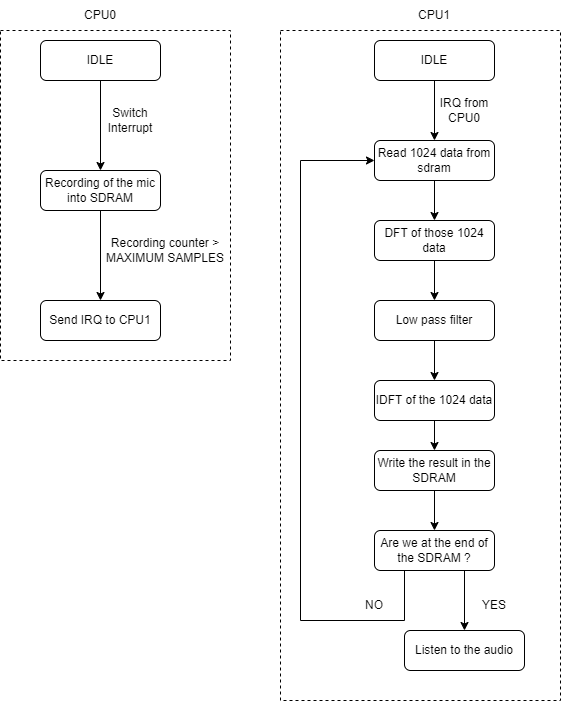

The diagram above was exported from draw.io. Its source (the exported page's mxGraphModel, read from the mxfile embedded in the PNG):
<mxGraphModel dx="1434" dy="764" grid="1" gridSize="10" guides="1" tooltips="1" connect="1" arrows="1" fold="1" page="1" pageScale="1" pageWidth="827" pageHeight="1169" math="0" shadow="0">
  <root>
    <mxCell id="0" />
    <mxCell id="1" parent="0" />
    <mxCell id="TAIXwKX7po-QMm4f7SPA-32" value="" style="rounded=0;whiteSpace=wrap;html=1;fillColor=none;dashed=1;" vertex="1" parent="1">
      <mxGeometry x="320" y="150" width="280" height="670" as="geometry" />
    </mxCell>
    <mxCell id="TAIXwKX7po-QMm4f7SPA-33" value="" style="rounded=0;whiteSpace=wrap;html=1;fillColor=none;dashed=1;" vertex="1" parent="1">
      <mxGeometry x="40" y="150" width="230" height="330" as="geometry" />
    </mxCell>
    <mxCell id="TAIXwKX7po-QMm4f7SPA-3" value="" style="edgeStyle=orthogonalEdgeStyle;rounded=0;orthogonalLoop=1;jettySize=auto;html=1;" edge="1" parent="1" source="TAIXwKX7po-QMm4f7SPA-1" target="TAIXwKX7po-QMm4f7SPA-2">
      <mxGeometry relative="1" as="geometry" />
    </mxCell>
    <mxCell id="TAIXwKX7po-QMm4f7SPA-1" value="IDLE" style="rounded=1;whiteSpace=wrap;html=1;" vertex="1" parent="1">
      <mxGeometry x="80" y="160" width="120" height="40" as="geometry" />
    </mxCell>
    <mxCell id="TAIXwKX7po-QMm4f7SPA-7" value="" style="edgeStyle=orthogonalEdgeStyle;rounded=0;orthogonalLoop=1;jettySize=auto;html=1;" edge="1" parent="1" source="TAIXwKX7po-QMm4f7SPA-2" target="TAIXwKX7po-QMm4f7SPA-6">
      <mxGeometry relative="1" as="geometry" />
    </mxCell>
    <mxCell id="TAIXwKX7po-QMm4f7SPA-2" value="Recording of the mic into SDRAM" style="rounded=1;whiteSpace=wrap;html=1;" vertex="1" parent="1">
      <mxGeometry x="80" y="290" width="120" height="40" as="geometry" />
    </mxCell>
    <mxCell id="TAIXwKX7po-QMm4f7SPA-4" value="CPU0" style="text;html=1;strokeColor=none;fillColor=none;align=center;verticalAlign=middle;whiteSpace=wrap;rounded=0;" vertex="1" parent="1">
      <mxGeometry x="90" y="120" width="100" height="30" as="geometry" />
    </mxCell>
    <mxCell id="TAIXwKX7po-QMm4f7SPA-5" value="Switch Interrupt" style="text;html=1;strokeColor=none;fillColor=none;align=center;verticalAlign=middle;whiteSpace=wrap;rounded=0;" vertex="1" parent="1">
      <mxGeometry x="130" y="220" width="80" height="40" as="geometry" />
    </mxCell>
    <mxCell id="TAIXwKX7po-QMm4f7SPA-6" value="Send IRQ to CPU1" style="rounded=1;whiteSpace=wrap;html=1;" vertex="1" parent="1">
      <mxGeometry x="80" y="420" width="120" height="40" as="geometry" />
    </mxCell>
    <mxCell id="TAIXwKX7po-QMm4f7SPA-8" value="Recording counter &amp;gt; MAXIMUM SAMPLES" style="text;html=1;strokeColor=none;fillColor=none;align=center;verticalAlign=middle;whiteSpace=wrap;rounded=0;" vertex="1" parent="1">
      <mxGeometry x="120" y="350" width="170" height="40" as="geometry" />
    </mxCell>
    <mxCell id="TAIXwKX7po-QMm4f7SPA-9" value="" style="edgeStyle=orthogonalEdgeStyle;rounded=0;orthogonalLoop=1;jettySize=auto;html=1;" edge="1" parent="1" source="TAIXwKX7po-QMm4f7SPA-10" target="TAIXwKX7po-QMm4f7SPA-12">
      <mxGeometry relative="1" as="geometry" />
    </mxCell>
    <mxCell id="TAIXwKX7po-QMm4f7SPA-10" value="IDLE" style="rounded=1;whiteSpace=wrap;html=1;" vertex="1" parent="1">
      <mxGeometry x="414" y="160" width="120" height="40" as="geometry" />
    </mxCell>
    <mxCell id="TAIXwKX7po-QMm4f7SPA-11" value="" style="edgeStyle=orthogonalEdgeStyle;rounded=0;orthogonalLoop=1;jettySize=auto;html=1;" edge="1" parent="1" source="TAIXwKX7po-QMm4f7SPA-12" target="TAIXwKX7po-QMm4f7SPA-15">
      <mxGeometry relative="1" as="geometry" />
    </mxCell>
    <mxCell id="TAIXwKX7po-QMm4f7SPA-12" value="Read 1024 data from sdram" style="rounded=1;whiteSpace=wrap;html=1;" vertex="1" parent="1">
      <mxGeometry x="414" y="260" width="120" height="40" as="geometry" />
    </mxCell>
    <mxCell id="TAIXwKX7po-QMm4f7SPA-13" value="CPU1" style="text;html=1;strokeColor=none;fillColor=none;align=center;verticalAlign=middle;whiteSpace=wrap;rounded=0;" vertex="1" parent="1">
      <mxGeometry x="424" y="120" width="100" height="30" as="geometry" />
    </mxCell>
    <mxCell id="TAIXwKX7po-QMm4f7SPA-14" value="IRQ from CPU0" style="text;html=1;strokeColor=none;fillColor=none;align=center;verticalAlign=middle;whiteSpace=wrap;rounded=0;" vertex="1" parent="1">
      <mxGeometry x="464" y="210" width="80" height="40" as="geometry" />
    </mxCell>
    <mxCell id="TAIXwKX7po-QMm4f7SPA-18" value="" style="edgeStyle=orthogonalEdgeStyle;rounded=0;orthogonalLoop=1;jettySize=auto;html=1;" edge="1" parent="1" source="TAIXwKX7po-QMm4f7SPA-15" target="TAIXwKX7po-QMm4f7SPA-17">
      <mxGeometry relative="1" as="geometry" />
    </mxCell>
    <mxCell id="TAIXwKX7po-QMm4f7SPA-15" value="DFT of those 1024 data" style="rounded=1;whiteSpace=wrap;html=1;" vertex="1" parent="1">
      <mxGeometry x="414" y="340" width="120" height="40" as="geometry" />
    </mxCell>
    <mxCell id="TAIXwKX7po-QMm4f7SPA-20" value="" style="edgeStyle=orthogonalEdgeStyle;rounded=0;orthogonalLoop=1;jettySize=auto;html=1;" edge="1" parent="1" source="TAIXwKX7po-QMm4f7SPA-17" target="TAIXwKX7po-QMm4f7SPA-19">
      <mxGeometry relative="1" as="geometry" />
    </mxCell>
    <mxCell id="TAIXwKX7po-QMm4f7SPA-17" value="Low pass filter" style="rounded=1;whiteSpace=wrap;html=1;" vertex="1" parent="1">
      <mxGeometry x="414" y="420" width="120" height="40" as="geometry" />
    </mxCell>
    <mxCell id="TAIXwKX7po-QMm4f7SPA-28" value="" style="edgeStyle=orthogonalEdgeStyle;rounded=0;orthogonalLoop=1;jettySize=auto;html=1;" edge="1" parent="1" source="TAIXwKX7po-QMm4f7SPA-19" target="TAIXwKX7po-QMm4f7SPA-27">
      <mxGeometry relative="1" as="geometry" />
    </mxCell>
    <mxCell id="TAIXwKX7po-QMm4f7SPA-19" value="IDFT of the 1024 data" style="rounded=1;whiteSpace=wrap;html=1;" vertex="1" parent="1">
      <mxGeometry x="414" y="500" width="120" height="40" as="geometry" />
    </mxCell>
    <mxCell id="TAIXwKX7po-QMm4f7SPA-24" value="" style="edgeStyle=orthogonalEdgeStyle;rounded=0;orthogonalLoop=1;jettySize=auto;html=1;exitX=0.75;exitY=1;exitDx=0;exitDy=0;" edge="1" parent="1" source="TAIXwKX7po-QMm4f7SPA-21" target="TAIXwKX7po-QMm4f7SPA-23">
      <mxGeometry relative="1" as="geometry" />
    </mxCell>
    <mxCell id="TAIXwKX7po-QMm4f7SPA-26" style="edgeStyle=orthogonalEdgeStyle;rounded=0;orthogonalLoop=1;jettySize=auto;html=1;exitX=0.25;exitY=1;exitDx=0;exitDy=0;entryX=0;entryY=0.5;entryDx=0;entryDy=0;" edge="1" parent="1" source="TAIXwKX7po-QMm4f7SPA-21" target="TAIXwKX7po-QMm4f7SPA-12">
      <mxGeometry relative="1" as="geometry">
        <mxPoint x="330" y="360" as="targetPoint" />
        <Array as="points">
          <mxPoint x="444" y="740" />
          <mxPoint x="340" y="740" />
          <mxPoint x="340" y="280" />
        </Array>
      </mxGeometry>
    </mxCell>
    <mxCell id="TAIXwKX7po-QMm4f7SPA-21" value="Are we at the end of the SDRAM ?" style="rounded=1;whiteSpace=wrap;html=1;" vertex="1" parent="1">
      <mxGeometry x="414" y="650" width="120" height="40" as="geometry" />
    </mxCell>
    <mxCell id="TAIXwKX7po-QMm4f7SPA-23" value="Listen to the audio" style="rounded=1;whiteSpace=wrap;html=1;" vertex="1" parent="1">
      <mxGeometry x="444" y="750" width="120" height="40" as="geometry" />
    </mxCell>
    <mxCell id="TAIXwKX7po-QMm4f7SPA-29" value="" style="edgeStyle=orthogonalEdgeStyle;rounded=0;orthogonalLoop=1;jettySize=auto;html=1;" edge="1" parent="1" source="TAIXwKX7po-QMm4f7SPA-27" target="TAIXwKX7po-QMm4f7SPA-21">
      <mxGeometry relative="1" as="geometry" />
    </mxCell>
    <mxCell id="TAIXwKX7po-QMm4f7SPA-27" value="Write the result in the SDRAM" style="rounded=1;whiteSpace=wrap;html=1;" vertex="1" parent="1">
      <mxGeometry x="414" y="570" width="120" height="40" as="geometry" />
    </mxCell>
    <mxCell id="TAIXwKX7po-QMm4f7SPA-30" value="NO" style="text;html=1;strokeColor=none;fillColor=none;align=center;verticalAlign=middle;whiteSpace=wrap;rounded=0;" vertex="1" parent="1">
      <mxGeometry x="384" y="710" width="60" height="30" as="geometry" />
    </mxCell>
    <mxCell id="TAIXwKX7po-QMm4f7SPA-31" value="YES" style="text;html=1;strokeColor=none;fillColor=none;align=center;verticalAlign=middle;whiteSpace=wrap;rounded=0;" vertex="1" parent="1">
      <mxGeometry x="504" y="710" width="60" height="30" as="geometry" />
    </mxCell>
  </root>
</mxGraphModel>